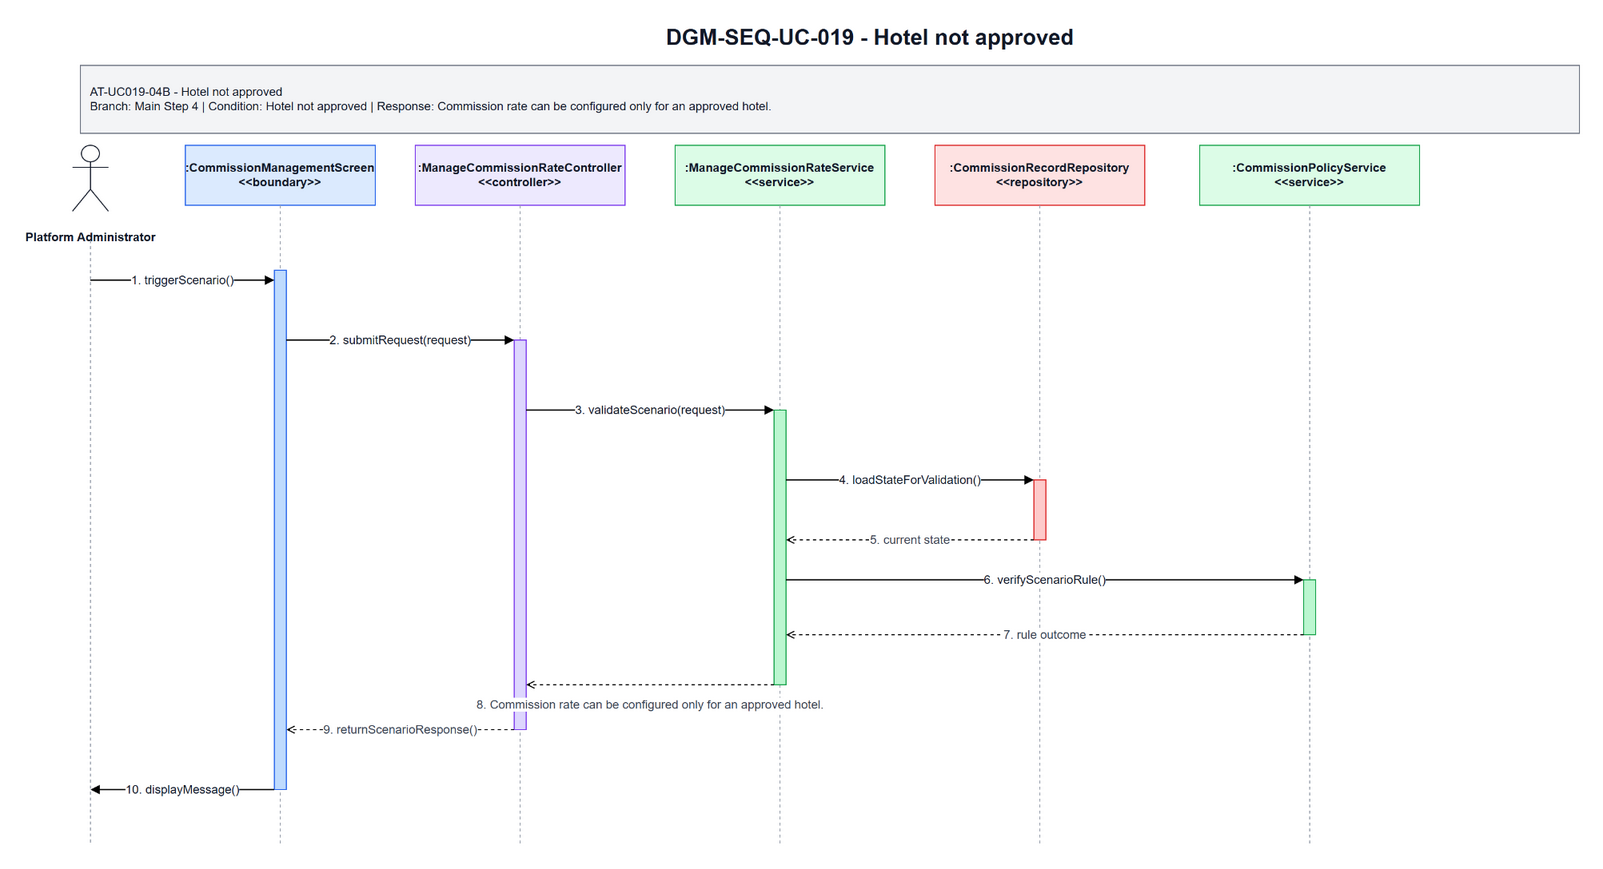

The diagram above was exported from draw.io. Its source (the exported page's mxGraphModel, read from the mxfile embedded in the PNG):
<mxGraphModel dx="1212" dy="736" grid="1" gridSize="10" guides="1" tooltips="1" connect="1" arrows="1" fold="1" page="1" pageScale="1" pageWidth="1700" pageHeight="920" math="0" shadow="0">
  <root>
    <mxCell id="0" />
    <mxCell id="1" parent="0" />
    <mxCell id="title" parent="1" style="text;html=1;strokeColor=none;fillColor=none;align=center;verticalAlign=middle;fontStyle=1;fontSize=22;fontColor=#111827" value="DGM-SEQ-UC-019 - Hotel not approved" vertex="1">
      <mxGeometry height="34" width="900" x="420" y="25" as="geometry" />
    </mxCell>
    <mxCell id="scenario-band" parent="1" style="rounded=0;whiteSpace=wrap;html=1;fillColor=#F3F4F6;strokeColor=#6B7280;fontSize=12;fontColor=#111827;align=left;spacing=10" value="AT-UC019-04B - Hotel not approved&lt;br&gt;Branch: Main Step 4 | Condition: Hotel not approved | Response: Commission rate can be configured only for an approved hotel." vertex="1">
      <mxGeometry height="68" width="1500" x="80" y="70" as="geometry" />
    </mxCell>
    <mxCell id="actor-icon" parent="1" style="shape=umlActor;verticalLabelPosition=bottom;verticalAlign=top;html=1;outlineConnect=0;strokeColor=#111827" vertex="1">
      <mxGeometry height="66" width="36" x="72" y="150" as="geometry" />
    </mxCell>
    <mxCell id="actor-label" parent="1" style="text;html=1;strokeColor=none;fillColor=none;align=center;verticalAlign=middle;fontStyle=1;fontSize=12;fontColor=#111827" value="Platform Administrator" vertex="1">
      <mxGeometry height="36" width="140" x="20" y="224" as="geometry" />
    </mxCell>
    <mxCell id="h0" parent="1" style="rounded=0;whiteSpace=wrap;html=1;fillColor=#DBEAFE;strokeColor=#2563EB;fontSize=12;fontStyle=1;fontColor=#111827" value=":CommissionManagementScreen&lt;br&gt;&amp;lt;&amp;lt;boundary&amp;gt;&amp;gt;" vertex="1">
      <mxGeometry height="60" width="190" x="185" y="150" as="geometry" />
    </mxCell>
    <mxCell id="h1" parent="1" style="rounded=0;whiteSpace=wrap;html=1;fillColor=#EDE9FE;strokeColor=#7C3AED;fontSize=12;fontStyle=1;fontColor=#111827" value=":ManageCommissionRateController&lt;br&gt;&amp;lt;&amp;lt;controller&amp;gt;&amp;gt;" vertex="1">
      <mxGeometry height="60" width="210" x="415" y="150" as="geometry" />
    </mxCell>
    <mxCell id="h2" parent="1" style="rounded=0;whiteSpace=wrap;html=1;fillColor=#DCFCE7;strokeColor=#16A34A;fontSize=12;fontStyle=1;fontColor=#111827" value=":ManageCommissionRateService&lt;br&gt;&amp;lt;&amp;lt;service&amp;gt;&amp;gt;" vertex="1">
      <mxGeometry height="60" width="210" x="675" y="150" as="geometry" />
    </mxCell>
    <mxCell id="h3" parent="1" style="rounded=0;whiteSpace=wrap;html=1;fillColor=#FEE2E2;strokeColor=#DC2626;fontSize=12;fontStyle=1;fontColor=#111827" value=":CommissionRecordRepository&lt;br&gt;&amp;lt;&amp;lt;repository&amp;gt;&amp;gt;" vertex="1">
      <mxGeometry height="60" width="210" x="935" y="150" as="geometry" />
    </mxCell>
    <mxCell id="h4" parent="1" style="rounded=0;whiteSpace=wrap;html=1;fillColor=#DCFCE7;strokeColor=#16A34A;fontSize=12;fontStyle=1;fontColor=#111827" value=":CommissionPolicyService&lt;br&gt;&amp;lt;&amp;lt;service&amp;gt;&amp;gt;" vertex="1">
      <mxGeometry height="60" width="220" x="1200" y="150" as="geometry" />
    </mxCell>
    <mxCell id="l-actor" edge="1" parent="1" style="endArrow=none;html=1;dashed=1;strokeColor=#9CA3AF">
      <mxGeometry relative="1" as="geometry">
        <mxPoint x="90" y="245" as="sourcePoint" />
        <mxPoint x="90" y="850" as="targetPoint" />
      </mxGeometry>
    </mxCell>
    <mxCell id="l0" edge="1" parent="1" style="endArrow=none;html=1;dashed=1;strokeColor=#9CA3AF">
      <mxGeometry relative="1" as="geometry">
        <mxPoint x="280" y="210" as="sourcePoint" />
        <mxPoint x="280" y="850" as="targetPoint" />
      </mxGeometry>
    </mxCell>
    <mxCell id="l1" edge="1" parent="1" style="endArrow=none;html=1;dashed=1;strokeColor=#9CA3AF">
      <mxGeometry relative="1" as="geometry">
        <mxPoint x="520" y="210" as="sourcePoint" />
        <mxPoint x="520" y="850" as="targetPoint" />
      </mxGeometry>
    </mxCell>
    <mxCell id="l2" edge="1" parent="1" style="endArrow=none;html=1;dashed=1;strokeColor=#9CA3AF">
      <mxGeometry relative="1" as="geometry">
        <mxPoint x="780" y="210" as="sourcePoint" />
        <mxPoint x="780" y="850" as="targetPoint" />
      </mxGeometry>
    </mxCell>
    <mxCell id="l3" edge="1" parent="1" style="endArrow=none;html=1;dashed=1;strokeColor=#9CA3AF">
      <mxGeometry relative="1" as="geometry">
        <mxPoint x="1040" y="210" as="sourcePoint" />
        <mxPoint x="1040" y="850" as="targetPoint" />
      </mxGeometry>
    </mxCell>
    <mxCell id="l4" edge="1" parent="1" style="endArrow=none;html=1;dashed=1;strokeColor=#9CA3AF">
      <mxGeometry relative="1" as="geometry">
        <mxPoint x="1310" y="210" as="sourcePoint" />
        <mxPoint x="1310" y="850" as="targetPoint" />
      </mxGeometry>
    </mxCell>
    <mxCell id="a-boundary" parent="1" style="rounded=0;whiteSpace=wrap;html=1;fillColor=#BFDBFE;strokeColor=#2563EB" vertex="1">
      <mxGeometry height="520" width="12" x="274" y="275" as="geometry" />
    </mxCell>
    <mxCell id="a-controller" parent="1" style="rounded=0;whiteSpace=wrap;html=1;fillColor=#DDD6FE;strokeColor=#7C3AED" vertex="1">
      <mxGeometry height="390" width="12" x="514" y="345" as="geometry" />
    </mxCell>
    <mxCell id="a-service" parent="1" style="rounded=0;whiteSpace=wrap;html=1;fillColor=#BBF7D0;strokeColor=#16A34A" vertex="1">
      <mxGeometry height="275" width="12" x="774" y="415" as="geometry" />
    </mxCell>
    <mxCell id="a-repo" parent="1" style="rounded=0;whiteSpace=wrap;html=1;fillColor=#FECACA;strokeColor=#DC2626" vertex="1">
      <mxGeometry height="60" width="12" x="1034" y="485" as="geometry" />
    </mxCell>
    <mxCell id="a-support" parent="1" style="rounded=0;whiteSpace=wrap;html=1;fillColor=#BBF7D0;strokeColor=#16A34A" vertex="1">
      <mxGeometry height="55" width="12" x="1304" y="585" as="geometry" />
    </mxCell>
    <mxCell id="m1" edge="1" parent="1" style="endArrow=block;html=1;rounded=0;strokeWidth=1.3;fontSize=12;fontColor=#111827;labelBackgroundColor=#FFFFFF" value="1. triggerScenario()">
      <mxGeometry relative="1" as="geometry">
        <mxPoint x="90" y="285" as="sourcePoint" />
        <mxPoint x="274" y="285" as="targetPoint" />
      </mxGeometry>
    </mxCell>
    <mxCell id="m2" edge="1" parent="1" style="endArrow=block;html=1;rounded=0;strokeWidth=1.3;fontSize=12;fontColor=#111827;labelBackgroundColor=#FFFFFF" value="2. submitRequest(request)">
      <mxGeometry relative="1" as="geometry">
        <mxPoint x="286" y="345" as="sourcePoint" />
        <mxPoint x="514" y="345" as="targetPoint" />
      </mxGeometry>
    </mxCell>
    <mxCell id="m3" edge="1" parent="1" style="endArrow=block;html=1;rounded=0;strokeWidth=1.3;fontSize=12;fontColor=#111827;labelBackgroundColor=#FFFFFF" value="3. validateScenario(request)">
      <mxGeometry relative="1" as="geometry">
        <mxPoint x="526" y="415" as="sourcePoint" />
        <mxPoint x="774" y="415" as="targetPoint" />
      </mxGeometry>
    </mxCell>
    <mxCell id="m4" edge="1" parent="1" style="endArrow=block;html=1;rounded=0;strokeWidth=1.3;fontSize=12;fontColor=#111827;labelBackgroundColor=#FFFFFF" value="4. loadStateForValidation()">
      <mxGeometry relative="1" as="geometry">
        <mxPoint x="786" y="485" as="sourcePoint" />
        <mxPoint x="1034" y="485" as="targetPoint" />
      </mxGeometry>
    </mxCell>
    <mxCell id="m5" edge="1" parent="1" style="endArrow=open;endFill=0;dashed=1;html=1;rounded=0;strokeWidth=1.1;fontSize=12;fontColor=#374151;labelBackgroundColor=#FFFFFF" value="5. current state">
      <mxGeometry relative="1" as="geometry">
        <mxPoint x="1034" y="545" as="sourcePoint" />
        <mxPoint x="786" y="545" as="targetPoint" />
      </mxGeometry>
    </mxCell>
    <mxCell id="m6" edge="1" parent="1" style="endArrow=block;html=1;rounded=0;strokeWidth=1.3;fontSize=12;fontColor=#111827;labelBackgroundColor=#FFFFFF" value="6. verifyScenarioRule()">
      <mxGeometry relative="1" as="geometry">
        <mxPoint x="786" y="585" as="sourcePoint" />
        <mxPoint x="1304" y="585" as="targetPoint" />
      </mxGeometry>
    </mxCell>
    <mxCell id="m7" edge="1" parent="1" style="endArrow=open;endFill=0;dashed=1;html=1;rounded=0;strokeWidth=1.1;fontSize=12;fontColor=#374151;labelBackgroundColor=#FFFFFF" value="7. rule outcome">
      <mxGeometry relative="1" as="geometry">
        <mxPoint x="1304" y="640" as="sourcePoint" />
        <mxPoint x="786" y="640" as="targetPoint" />
      </mxGeometry>
    </mxCell>
    <mxCell id="m8" edge="1" parent="1" style="endArrow=open;endFill=0;dashed=1;html=1;rounded=0;strokeWidth=1.1;fontSize=12;fontColor=#374151;labelBackgroundColor=#FFFFFF" value="8. Commission rate can be configured only for an approved hotel.">
      <mxGeometry relative="1" y="20" as="geometry">
        <mxPoint as="offset" />
        <mxPoint x="774" y="690" as="sourcePoint" />
        <mxPoint x="526" y="690" as="targetPoint" />
      </mxGeometry>
    </mxCell>
    <mxCell id="m9" edge="1" parent="1" style="endArrow=open;endFill=0;dashed=1;html=1;rounded=0;strokeWidth=1.1;fontSize=12;fontColor=#374151;labelBackgroundColor=#FFFFFF" value="9. returnScenarioResponse()">
      <mxGeometry relative="1" as="geometry">
        <mxPoint x="514" y="735" as="sourcePoint" />
        <mxPoint x="286" y="735" as="targetPoint" />
      </mxGeometry>
    </mxCell>
    <mxCell id="m10" edge="1" parent="1" style="endArrow=block;html=1;rounded=0;strokeWidth=1.3;fontSize=12;fontColor=#111827;labelBackgroundColor=#FFFFFF" value="10. displayMessage()">
      <mxGeometry relative="1" as="geometry">
        <mxPoint x="274" y="795" as="sourcePoint" />
        <mxPoint x="90" y="795" as="targetPoint" />
      </mxGeometry>
    </mxCell>
  </root>
</mxGraphModel>